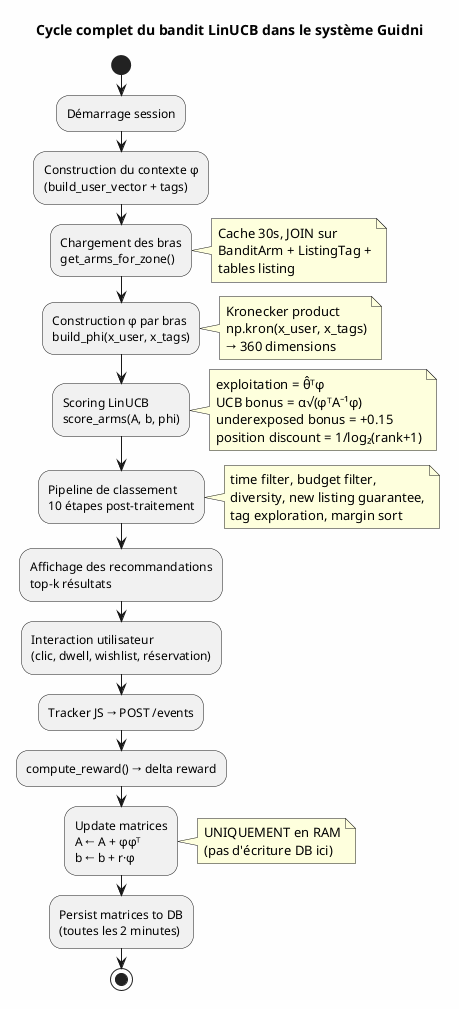

The diagram above was rendered by PlantUML. Its source (embedded in the PNG):
@startuml
skinparam backgroundColor #FEFEFE

skinparam defaultFontName "Arial"

title Cycle complet du bandit LinUCB dans le système Guidni

start
:Démarrage session;
:Construction du contexte φ
(build_user_vector + tags);

:Chargement des bras
get_arms_for_zone();
note right
  Cache 30s, JOIN sur
  BanditArm + ListingTag +
  tables listing
end note

:Construction φ par bras
build_phi(x_user, x_tags);
note right
  Kronecker product
  np.kron(x_user, x_tags)
  → 360 dimensions
end note

:Scoring LinUCB
score_arms(A, b, phi);
note right
  exploitation = θ̂ᵀφ
  UCB bonus = α√(φᵀA⁻¹φ)
  underexposed bonus = +0.15
  position discount = 1/log₂(rank+1)
end note

:Pipeline de classement
10 étapes post-traitement;
note right
  time filter, budget filter,
  diversity, new listing guarantee,
  tag exploration, margin sort
end note

:Affichage des recommandations
top-k résultats;

:Interaction utilisateur
(clic, dwell, wishlist, réservation);

:Tracker JS → POST /events;
:compute_reward() → delta reward;

:Update matrices
A ← A + φφᵀ
b ← b + r·φ;
note right
  UNIQUEMENT en RAM
  (pas d'écriture DB ici)
end note

:Persist matrices to DB
(toutes les 2 minutes);
stop

@enduml